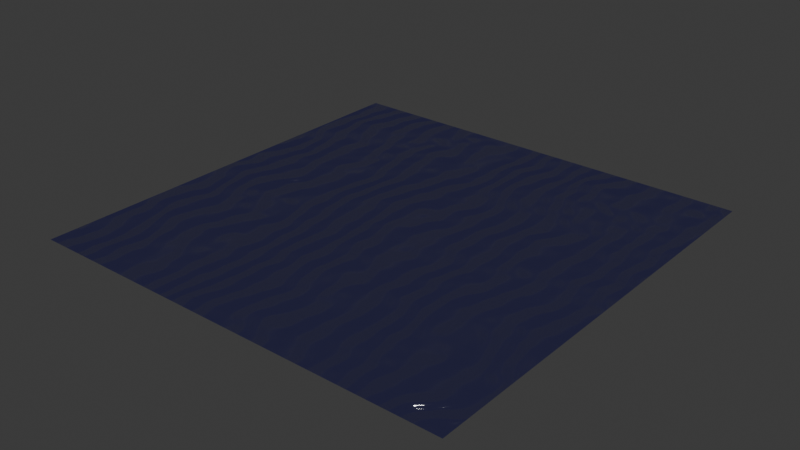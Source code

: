 # Source: water_shader_prototype.blend  (saved by Blender 4.4.32; exported with 4.5.12 LTS)
import bpy
from mathutils import Matrix  # noqa: F401  (used for matrix-valued properties, if any)

bpy.ops.wm.read_factory_settings(use_empty=True)
scene = bpy.context.scene
scene.name = 'Scene'

# ---- collections
col_collection = bpy.data.collections.new('Collection'); scene.collection.children.link(col_collection)

# ---- materials (node trees are filled in below, after node groups)
mat_material = bpy.data.materials.new('Material')
mat_material.alpha_threshold = 0.0
mat_material.roughness = 0.5
mat_material.line_color = (0.0, 0.0, 0.0, 1.0)

# ---- material node trees
mat_material.use_nodes = True; mat_material.node_tree.nodes.clear()
_N = mat_material.node_tree.nodes; _L = mat_material.node_tree.links
n0 = _N.new('ShaderNodeOutputMaterial'); n0.name = 'Material Output'; n0.location = (578, 317)
n1 = _N.new('ShaderNodeBsdfPrincipled'); n1.name = 'Principled BSDF'; n1.location = (288, 317)
n1.inputs[0].default_value = (0.09628, 0.09723, 0.8002, 1.0)
n1.inputs[2].default_value = 0.1
n1.inputs[3].default_value = 1.45
n1.inputs[18].default_value = 1.0
n2 = _N.new('ShaderNodeTexCoord'); n2.name = 'Texture Coordinate'; n2.location = (-2419, -137)
n3 = _N.new('ShaderNodeSeparateXYZ'); n3.name = 'Separate XYZ'; n3.location = (-1091, 9)
n4 = _N.new('ShaderNodeMath'); n4.name = 'Math'; n4.location = (-378, 7)
n4.operation = 'SINE'
n5 = _N.new('ShaderNodeMath'); n5.name = 'Math.001'; n5.location = (-582, 9)
n5.operation = 'MULTIPLY'
n5.inputs[1].default_value = 100.0
n6 = _N.new('ShaderNodeMath'); n6.name = 'Math.002'; n6.location = (-807, 19)
n7 = _N.new('ShaderNodeMath'); n7.name = 'Math.003'; n7.location = (-1002, -141)
n7.operation = 'MULTIPLY'
n7.inputs[0].default_value = 135.0
n7.inputs[1].default_value = 1.0
n8 = _N.new('ShaderNodeTexNoise'); n8.name = 'Noise Texture'; n8.location = (-1606, -278)
n8.noise_dimensions = '4D'
n8.inputs[1].default_value = 1.35
n8.inputs[8].default_value = 0.07
n9 = _N.new('ShaderNodeMix'); n9.name = 'Mix'; n9.location = (-1298, -59)
n9.data_type = 'RGBA'
n9.blend_type = 'LINEAR_LIGHT'
n9.inputs[0].default_value = 0.1
n10 = _N.new('ShaderNodeBump'); n10.name = 'Bump'; n10.location = (60, 79)
n10.inputs[1].default_value = 0.05
n11 = _N.new('ShaderNodeMapRange'); n11.name = 'Map Range'; n11.location = (-144, 57)
n11.inputs[1].default_value = -1.0
n12 = _N.new('NodeReroute'); n12.name = 'Reroute'; n12.location = (-1741, -200)
n12.width = 12
n12.socket_idname = 'NodeSocketVector'
n13 = _N.new('ShaderNodeVectorRotate'); n13.name = 'Vector Rotate'; n13.location = (-2100, -143)
_L.new(n9.outputs[2], n3.inputs[0])
_L.new(n5.outputs[0], n4.inputs[0])
_L.new(n3.outputs[0], n6.inputs[0])
_L.new(n6.outputs[0], n5.inputs[0])
_L.new(n12.outputs[0], n9.inputs[6])
_L.new(n10.outputs[0], n1.inputs[5])
_L.new(n11.outputs[0], n10.inputs[3])
_L.new(n4.outputs[0], n11.inputs[0])
_L.new(n12.outputs[0], n8.inputs[0])
_L.new(n8.outputs[1], n9.inputs[7])
_L.new(n7.outputs[0], n6.inputs[1])
_L.new(n13.outputs[0], n12.inputs[0])
_L.new(n2.outputs[2], n13.inputs[0])
_L.new(n1.outputs[0], n0.inputs[0])
n0.is_active_output = True

# ---- world
world_world = bpy.data.worlds.new('World'); scene.world = world_world
world_world.use_nodes = True; world_world.node_tree.nodes.clear()
_N = world_world.node_tree.nodes; _L = world_world.node_tree.links
n0 = _N.new('ShaderNodeOutputWorld'); n0.name = 'World Output'; n0.location = (300, 300)
n1 = _N.new('ShaderNodeBackground'); n1.name = 'Background'; n1.location = (10, 300)
n1.inputs[0].default_value = (0.05088, 0.05088, 0.05088, 1.0)
_L.new(n1.outputs[0], n0.inputs[0])
n0.is_active_output = True
world_world.color = (0.05088, 0.05088, 0.05088)
world_world.sun_shadow_jitter_overblur = 0.0

# ---- meshes
me_plane = bpy.data.meshes.new('Plane')
me_plane.from_pydata([(-1.0, -1.0, 0.0), (1.0, -1.0, 0.0), (-1.0, 1.0, 0.0), (1.0, 1.0, 0.0)], [], [(0, 1, 3, 2)])
_uv = me_plane.uv_layers.new(name='UVMap')
_uv.uv.foreach_set('vector', [0.0, 0.0, 1.0, 0.0, 1.0, 1.0, 0.0, 1.0])
me_plane.materials.append(mat_material)
me_plane.update()

# ---- objects
ob_plane = bpy.data.objects.new('Plane', me_plane)

# ---- transforms, parenting, visibility, modifiers, constraints
ob_plane.location = (0.0, 0.0, 0.0)

# ---- collection membership
col_collection.objects.link(ob_plane)

# ---- scene / render settings (as saved in the file)
scene.frame_start = 1; scene.frame_end = 250; scene.frame_set(135)
scene.render.engine = 'BLENDER_EEVEE_NEXT'
bpy.context.view_layer.update()

# ---- added for rendering (the .blend has no active camera and no usable light): camera, sun
cam_auto = bpy.data.cameras.new('AutoCamera')
cam_auto.lens = 50.0
cam_auto.sensor_width = 36.0
cam_auto.clip_end = 1000.0
ob_auto_camera = bpy.data.objects.new('AutoCamera', cam_auto)
scene.collection.objects.link(ob_auto_camera)
ob_auto_camera.location = (2.61693, -3.14032, 2.09354)
ob_auto_camera.rotation_euler = (1.09748, -7.21219e-08, 0.694738)
scene.camera = ob_auto_camera
light_auto_sun = bpy.data.lights.new('AutoSun', 'SUN')
light_auto_sun.energy = 3.0
light_auto_sun.angle = 0.0523599
ob_auto_sun = bpy.data.objects.new('AutoSun', light_auto_sun)
scene.collection.objects.link(ob_auto_sun)
ob_auto_sun.rotation_euler = (0.872665, 0.174533, 0.523599)
bpy.context.view_layer.update()
